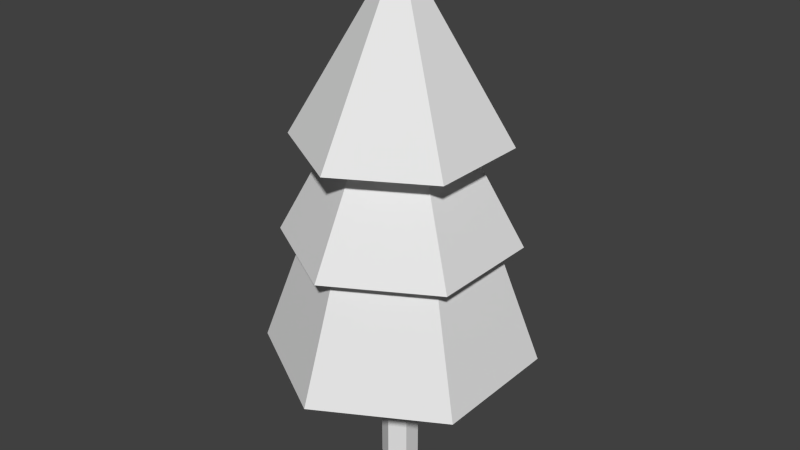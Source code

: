 # Source: tree02.blend  (saved by Blender 2.73.0; exported with 4.5.12 LTS)
import bpy
from mathutils import Matrix  # noqa: F401  (used for matrix-valued properties, if any)

bpy.ops.wm.read_factory_settings(use_empty=True)
scene = bpy.context.scene
scene.name = 'Scene'

# ---- collections
col_collection_1 = bpy.data.collections.new('Collection 1'); scene.collection.children.link(col_collection_1)

# ---- materials (node trees are filled in below, after node groups)
mat_x = bpy.data.materials.new('マテリアル')
mat_x.alpha_threshold = 0.0
mat_x.use_transparent_shadow = False
mat_x.roughness = 0.5
mat_x.specular_intensity = 0.0

# ---- material node trees

# ---- world
world_world = bpy.data.worlds.new('World'); scene.world = world_world
world_world.color = (0.05088, 0.05088, 0.05088)
world_world.use_sun_shadow = False
world_world.sun_shadow_jitter_overblur = 0.0
world_world.cycles.sampling_method = 'MANUAL'
world_world.cycles.sample_map_resolution = 256

# ---- meshes
me_x = bpy.data.meshes.new('円錐')
me_x.from_pydata([(-2.94e-08, 1.268, 4.261), (1.098, 0.6338, 4.261), (-2.94e-08, -7.017e-09, 6.44), (1.098, -0.6338, 4.261), (-1.402e-07, -1.268, 4.261), (-1.098, -0.6338, 4.261), (-1.098, 0.6338, 4.261), (-3.158e-08, 0.8175, 4.173), (0.7079, 0.4087, 4.173), (0.7079, -0.4087, 4.173), (-1.03e-07, -0.8175, 4.173), (-0.7079, -0.4087, 4.173), (-0.7079, 0.4087, 4.173), (-6.735e-09, 1.414, 3.058), (1.225, 0.7071, 3.058), (1.225, -0.7071, 3.058), (-1.304e-07, -1.414, 3.058), (-1.225, -0.7071, 3.058), (-1.225, 0.7071, 3.058), (-2.59e-08, 1.161, 2.939), (1.006, 0.5807, 2.939), (1.006, -0.5807, 2.939), (-1.274e-07, -1.161, 2.939), (-1.006, -0.5807, 2.939), (-1.006, 0.5807, 2.939), (-2.076e-08, 1.65, 1.587), (1.429, 0.8252, 1.587), (1.429, -0.8252, 1.587), (-1.65e-07, -1.65, 1.587), (-1.429, -0.8252, 1.587), (-1.429, 0.8252, 1.587), (8.481e-08, 0.227, 1.45), (0.1966, 0.1135, 1.45), (0.1966, -0.1135, 1.45), (6.496e-08, -0.227, 1.45), (-0.1966, -0.1135, 1.45), (-0.1966, 0.1135, 1.45), (2.467e-07, 0.227, -0.004509), (0.1966, 0.1135, -0.004509), (0.1966, -0.1135, -0.004509), (2.269e-07, -0.227, -0.004509), (-0.1966, -0.1135, -0.004509), (-0.1966, 0.1135, -0.004509)], [], [(5, 2, 6), (0, 2, 1), (4, 2, 5), (3, 2, 4), (6, 2, 0), (1, 2, 3), (6, 0, 7, 12), (12, 7, 13, 18), (5, 6, 12, 11), (4, 5, 11, 10), (3, 4, 10, 9), (1, 3, 9, 8), (0, 1, 8, 7), (18, 13, 19, 24), (11, 12, 18, 17), (10, 11, 17, 16), (9, 10, 16, 15), (8, 9, 15, 14), (7, 8, 14, 13), (24, 19, 25, 30), (17, 18, 24, 23), (16, 17, 23, 22), (15, 16, 22, 21), (14, 15, 21, 20), (13, 14, 20, 19), (30, 25, 31, 36), (23, 24, 30, 29), (22, 23, 29, 28), (21, 22, 28, 27), (20, 21, 27, 26), (19, 20, 26, 25), (36, 31, 37, 42), (29, 30, 36, 35), (28, 29, 35, 34), (27, 28, 34, 33), (26, 27, 33, 32), (25, 26, 32, 31), (37, 38, 39, 40, 41, 42), (35, 36, 42, 41), (34, 35, 41, 40), (33, 34, 40, 39), (32, 33, 39, 38), (31, 32, 38, 37)])
_ca = me_x.color_attributes.new('Col', 'BYTE_COLOR', 'CORNER')
_ca.data.foreach_set('color', [0.0382, 0.3325, 0.0382, 1.0, 0.0382, 0.3325, 0.0382, 1.0, 0.0382, 0.3325, 0.0382, 1.0, 0.0382, 0.3325, 0.0382, 1.0, 0.0382, 0.3325, 0.0382, 1.0, 0.0382, 0.3325, 0.0382, 1.0, 0.0382, 0.3325, 0.0382, 1.0, 0.0382, 0.3325, 0.0382, 1.0, 0.0382, 0.3325, 0.0382, 1.0, 0.0382, 0.3325, 0.0382, 1.0, 0.0382, 0.3325, 0.0382, 1.0, 0.0382, 0.3325, 0.0382, 1.0, 0.0382, 0.3325, 0.0382, 1.0, 0.0382, 0.3325, 0.0382, 1.0, 0.0382, 0.3325, 0.0382, 1.0, 0.0382, 0.3325, 0.0382, 1.0, 0.0382, 0.3325, 0.0382, 1.0, 0.0382, 0.3325, 0.0382, 1.0, 0.0382, 0.3325, 0.0382, 1.0, 0.0382, 0.3325, 0.0382, 1.0, 0.0382, 0.3325, 0.0382, 1.0, 0.0382, 0.3325, 0.0382, 1.0, 0.0382, 0.3325, 0.0382, 1.0, 0.0382, 0.3325, 0.0382, 1.0, 0.0382, 0.3325, 0.0382, 1.0, 0.0382, 0.3325, 0.0382, 1.0, 0.0382, 0.3325, 0.0382, 1.0, 0.0382, 0.3325, 0.0382, 1.0, 0.0382, 0.3325, 0.0382, 1.0, 0.0382, 0.3325, 0.0382, 1.0, 0.0382, 0.3325, 0.0382, 1.0, 0.0382, 0.3325, 0.0382, 1.0, 0.0382, 0.3325, 0.0382, 1.0, 0.0382, 0.3325, 0.0382, 1.0, 0.0382, 0.3325, 0.0382, 1.0, 0.0382, 0.3325, 0.0382, 1.0, 0.0382, 0.3325, 0.0382, 1.0, 0.0382, 0.3325, 0.0382, 1.0, 0.0382, 0.3325, 0.0382, 1.0, 0.04667, 0.3515, 0.04667, 1.0, 0.03955, 0.3325, 0.03955, 1.0, 0.0382, 0.3325, 0.0382, 1.0, 0.0382, 0.3325, 0.0382, 1.0, 0.04971, 0.3564, 0.04971, 1.0, 0.03955, 0.3372, 0.03955, 1.0, 0.0382, 0.3325, 0.0382, 1.0, 0.0382, 0.3325, 0.0382, 1.0, 0.0382, 0.3325, 0.0382, 1.0, 0.0382, 0.3325, 0.0382, 1.0, 0.0382, 0.3325, 0.0382, 1.0, 0.0382, 0.3325, 0.0382, 1.0, 0.0382, 0.3325, 0.0382, 1.0, 0.0382, 0.3325, 0.0382, 1.0, 0.0382, 0.3325, 0.0382, 1.0, 0.0382, 0.3325, 0.0382, 1.0, 0.0382, 0.3325, 0.0382, 1.0, 0.0382, 0.3325, 0.0382, 1.0, 0.0382, 0.3325, 0.0382, 1.0, 0.0382, 0.3325, 0.0382, 1.0, 0.0382, 0.3325, 0.0382, 1.0, 0.0382, 0.3325, 0.0382, 1.0, 0.0382, 0.3325, 0.0382, 1.0, 0.0382, 0.3325, 0.0382, 1.0, 0.0382, 0.3325, 0.0382, 1.0, 0.0382, 0.3325, 0.0382, 1.0, 0.0382, 0.3325, 0.0382, 1.0, 0.0382, 0.3325, 0.0382, 1.0, 0.0382, 0.3325, 0.0382, 1.0, 0.0382, 0.3325, 0.0382, 1.0, 0.0382, 0.3325, 0.0382, 1.0, 0.0382, 0.3325, 0.0382, 1.0, 0.0382, 0.3325, 0.0382, 1.0, 0.0382, 0.3325, 0.0382, 1.0, 0.0382, 0.3325, 0.0382, 1.0, 0.0382, 0.3325, 0.0382, 1.0, 0.0382, 0.3325, 0.0382, 1.0, 0.0382, 0.3325, 0.0382, 1.0, 0.0382, 0.3325, 0.0382, 1.0, 0.0382, 0.3325, 0.0382, 1.0, 0.0382, 0.3325, 0.0382, 1.0, 0.0382, 0.3325, 0.0382, 1.0, 0.0382, 0.3325, 0.0382, 1.0, 0.0382, 0.3325, 0.0382, 1.0, 0.0382, 0.3325, 0.0382, 1.0, 0.0382, 0.3325, 0.0382, 1.0, 0.0382, 0.3325, 0.0382, 1.0, 0.0382, 0.3325, 0.0382, 1.0, 0.0382, 0.3325, 0.0382, 1.0, 0.0382, 0.3325, 0.0382, 1.0, 0.0382, 0.3325, 0.0382, 1.0, 0.0382, 0.3325, 0.0382, 1.0, 0.0382, 0.3325, 0.0382, 1.0, 0.0382, 0.3325, 0.0382, 1.0, 0.0382, 0.3325, 0.0382, 1.0, 0.0382, 0.3325, 0.0382, 1.0, 0.0382, 0.3325, 0.0382, 1.0, 0.0382, 0.3325, 0.0382, 1.0, 0.0382, 0.3325, 0.0382, 1.0, 0.0382, 0.3325, 0.0382, 1.0, 0.0382, 0.3325, 0.0382, 1.0, 0.0382, 0.3325, 0.0382, 1.0, 0.0382, 0.3325, 0.0382, 1.0, 0.0382, 0.3325, 0.0382, 1.0, 0.0382, 0.3325, 0.0382, 1.0, 0.0382, 0.3325, 0.0382, 1.0, 0.0382, 0.3325, 0.0382, 1.0, 0.0382, 0.3325, 0.0382, 1.0, 0.0382, 0.3325, 0.0382, 1.0, 0.0382, 0.3325, 0.0382, 1.0, 0.0382, 0.3325, 0.0382, 1.0, 0.0382, 0.3325, 0.0382, 1.0, 0.0382, 0.3325, 0.0382, 1.0, 0.0382, 0.3325, 0.0382, 1.0, 0.0382, 0.3325, 0.0382, 1.0, 0.0382, 0.3325, 0.0382, 1.0, 0.0382, 0.3325, 0.0382, 1.0, 0.0382, 0.3325, 0.0382, 1.0, 0.0382, 0.3325, 0.0382, 1.0, 0.2051, 0.016, 0.01033, 1.0, 0.2051, 0.016, 0.01033, 1.0, 0.2051, 0.016, 0.01033, 1.0, 0.2051, 0.016, 0.01033, 1.0, 0.0382, 0.3325, 0.0382, 1.0, 0.0382, 0.3325, 0.0382, 1.0, 0.0382, 0.3325, 0.0382, 1.0, 0.0382, 0.3325, 0.0382, 1.0, 0.0382, 0.3325, 0.0382, 1.0, 0.0382, 0.3325, 0.0382, 1.0, 0.0382, 0.3325, 0.0382, 1.0, 0.0382, 0.3325, 0.0382, 1.0, 0.0382, 0.3325, 0.0382, 1.0, 0.0382, 0.3325, 0.0382, 1.0, 0.0382, 0.3325, 0.0382, 1.0, 0.0382, 0.3325, 0.0382, 1.0, 0.0382, 0.3325, 0.0382, 1.0, 0.0382, 0.3325, 0.0382, 1.0, 0.0382, 0.3325, 0.0382, 1.0, 0.0382, 0.3325, 0.0382, 1.0, 0.0382, 0.3325, 0.0382, 1.0, 0.0382, 0.3325, 0.0382, 1.0, 0.0382, 0.3325, 0.0382, 1.0, 0.0382, 0.3325, 0.0382, 1.0, 0.2051, 0.016, 0.01033, 1.0, 0.2051, 0.016, 0.01033, 1.0, 0.2051, 0.016, 0.01033, 1.0, 0.2051, 0.016, 0.01033, 1.0, 0.2051, 0.016, 0.01033, 1.0, 0.2051, 0.016, 0.01033, 1.0, 0.2051, 0.016, 0.01033, 1.0, 0.2051, 0.016, 0.01033, 1.0, 0.2051, 0.016, 0.01033, 1.0, 0.2051, 0.016, 0.01033, 1.0, 0.2051, 0.016, 0.01033, 1.0, 0.2051, 0.016, 0.01033, 1.0, 0.2051, 0.016, 0.01033, 1.0, 0.2051, 0.016, 0.01033, 1.0, 0.2051, 0.016, 0.01033, 1.0, 0.2051, 0.016, 0.01033, 1.0, 0.2051, 0.016, 0.01033, 1.0, 0.2051, 0.016, 0.01033, 1.0, 0.2051, 0.016, 0.01033, 1.0, 0.2051, 0.016, 0.01033, 1.0, 0.2051, 0.016, 0.01033, 1.0, 0.2051, 0.016, 0.01033, 1.0, 0.2051, 0.016, 0.01033, 1.0, 0.2051, 0.016, 0.01033, 1.0, 0.2051, 0.016, 0.01033, 1.0, 0.2051, 0.016, 0.01033, 1.0])
me_x.materials.append(mat_x)
me_x.use_remesh_preserve_volume = False
me_x.use_remesh_preserve_attributes = False
me_x.use_mirror_vertex_groups = False
me_x.use_paint_bone_selection = False
me_x.use_paint_mask = True
me_x.update()

# ---- objects
ob_x = bpy.data.objects.new('円錐', me_x)

# ---- transforms, parenting, visibility, modifiers, constraints
ob_x.location = (0.0, 0.0, 0.0)
ob_x.lineart.crease_threshold = 0.0

# ---- collection membership
col_collection_1.objects.link(ob_x)

# ---- scene / render settings (as saved in the file)
scene.frame_start = 1; scene.frame_end = 250; scene.frame_set(1)
scene.render.engine = 'BLENDER_EEVEE_NEXT'
scene.render.resolution_percentage = 50
scene.render.dither_intensity = 0.0
scene.cycles.use_denoising = False
scene.cycles.samples = 10
scene.cycles.sampling_pattern = 'TABULATED_SOBOL'
scene.cycles.light_sampling_threshold = 0.0
scene.cycles.use_adaptive_sampling = False
scene.cycles.use_light_tree = False
scene.cycles.blur_glossy = 0.0
scene.cycles.pixel_filter_type = 'GAUSSIAN'
scene.cycles.sample_clamp_indirect = 0.0
scene.view_settings.view_transform = 'Standard'
bpy.context.view_layer.update()

# ---- added for rendering (the .blend has no active camera and no usable light): camera, sun
cam_auto = bpy.data.cameras.new('AutoCamera')
cam_auto.lens = 50.0
cam_auto.sensor_width = 36.0
cam_auto.clip_end = 1000.0
ob_auto_camera = bpy.data.objects.new('AutoCamera', cam_auto)
scene.collection.objects.link(ob_auto_camera)
ob_auto_camera.location = (7.20278, -8.64333, 8.98018)
ob_auto_camera.rotation_euler = (1.09748, -7.21219e-08, 0.694738)
scene.camera = ob_auto_camera
light_auto_sun = bpy.data.lights.new('AutoSun', 'SUN')
light_auto_sun.energy = 3.0
light_auto_sun.angle = 0.0523599
ob_auto_sun = bpy.data.objects.new('AutoSun', light_auto_sun)
scene.collection.objects.link(ob_auto_sun)
ob_auto_sun.rotation_euler = (0.872665, 0.174533, 0.523599)
bpy.context.view_layer.update()

